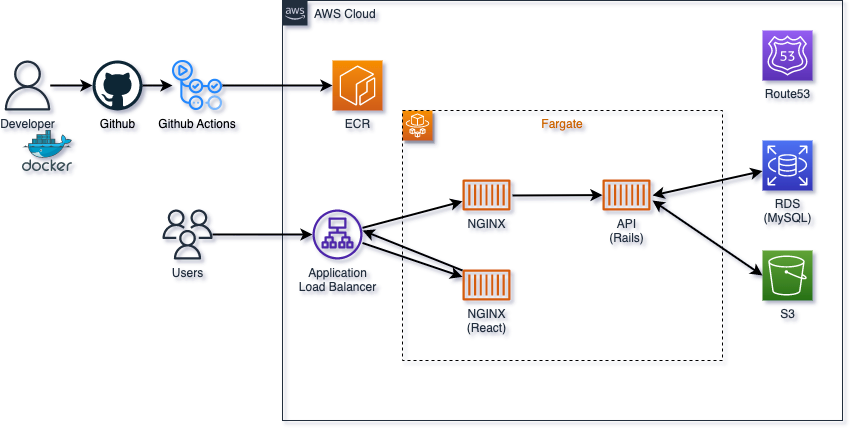

The diagram above was exported from draw.io. Its source (the exported page's mxGraphModel, read from the mxfile embedded in the PNG):
<mxGraphModel dx="1106" dy="611" grid="1" gridSize="10" guides="1" tooltips="1" connect="1" arrows="1" fold="1" page="1" pageScale="1" pageWidth="1169" pageHeight="827" math="0" shadow="1">
  <root>
    <mxCell id="0" />
    <mxCell id="ydSn2JC56NUafxoiD26O-46" parent="0" />
    <mxCell id="ydSn2JC56NUafxoiD26O-47" value="Icons" parent="0" />
    <mxCell id="ydSn2JC56NUafxoiD26O-48" value="NGINX" style="sketch=0;outlineConnect=0;fontColor=#232F3E;gradientColor=none;fillColor=#D45B07;strokeColor=none;dashed=0;verticalLabelPosition=bottom;verticalAlign=top;align=center;html=1;fontSize=12;fontStyle=0;aspect=fixed;pointerEvents=1;shape=mxgraph.aws4.container_1;" parent="ydSn2JC56NUafxoiD26O-47" vertex="1">
      <mxGeometry x="620" y="359" width="48" height="31" as="geometry" />
    </mxCell>
    <mxCell id="ydSn2JC56NUafxoiD26O-50" value="NGINX&lt;br&gt;(React)" style="sketch=0;outlineConnect=0;fontColor=#232F3E;gradientColor=none;fillColor=#D45B07;strokeColor=none;dashed=0;verticalLabelPosition=bottom;verticalAlign=top;align=center;html=1;fontSize=12;fontStyle=0;aspect=fixed;pointerEvents=1;shape=mxgraph.aws4.container_1;" parent="ydSn2JC56NUafxoiD26O-47" vertex="1">
      <mxGeometry x="620" y="449" width="48" height="31" as="geometry" />
    </mxCell>
    <mxCell id="ydSn2JC56NUafxoiD26O-51" value="API&lt;br&gt;(Rails)" style="sketch=0;outlineConnect=0;fontColor=#232F3E;gradientColor=none;fillColor=#D45B07;strokeColor=none;dashed=0;verticalLabelPosition=bottom;verticalAlign=top;align=center;html=1;fontSize=12;fontStyle=0;aspect=fixed;pointerEvents=1;shape=mxgraph.aws4.container_1;" parent="ydSn2JC56NUafxoiD26O-47" vertex="1">
      <mxGeometry x="760" y="359" width="48" height="31" as="geometry" />
    </mxCell>
    <mxCell id="ydSn2JC56NUafxoiD26O-53" value="Users" style="sketch=0;outlineConnect=0;fontColor=#232F3E;gradientColor=none;fillColor=#232F3D;strokeColor=none;dashed=0;verticalLabelPosition=bottom;verticalAlign=top;align=center;html=1;fontSize=12;fontStyle=0;aspect=fixed;pointerEvents=1;shape=mxgraph.aws4.users;" parent="ydSn2JC56NUafxoiD26O-47" vertex="1">
      <mxGeometry x="320" y="389" width="50" height="50" as="geometry" />
    </mxCell>
    <mxCell id="ydSn2JC56NUafxoiD26O-54" value="Developer" style="sketch=0;outlineConnect=0;fontColor=#232F3E;gradientColor=none;fillColor=#232F3D;strokeColor=none;dashed=0;verticalLabelPosition=bottom;verticalAlign=top;align=center;html=1;fontSize=12;fontStyle=0;aspect=fixed;pointerEvents=1;shape=mxgraph.aws4.user;" parent="ydSn2JC56NUafxoiD26O-47" vertex="1">
      <mxGeometry x="160" y="240" width="50" height="50" as="geometry" />
    </mxCell>
    <mxCell id="ydSn2JC56NUafxoiD26O-55" value="" style="sketch=0;aspect=fixed;html=1;points=[];align=center;image;fontSize=12;image=img/lib/mscae/Docker.svg;fillColor=default;gradientColor=#ffffff;" parent="ydSn2JC56NUafxoiD26O-47" vertex="1">
      <mxGeometry x="180" y="310" width="50" height="41" as="geometry" />
    </mxCell>
    <mxCell id="ydSn2JC56NUafxoiD26O-58" value="RDS&lt;br&gt;(MySQL)" style="sketch=0;points=[[0,0,0],[0.25,0,0],[0.5,0,0],[0.75,0,0],[1,0,0],[0,1,0],[0.25,1,0],[0.5,1,0],[0.75,1,0],[1,1,0],[0,0.25,0],[0,0.5,0],[0,0.75,0],[1,0.25,0],[1,0.5,0],[1,0.75,0]];outlineConnect=0;fontColor=#232F3E;gradientColor=#4D72F3;gradientDirection=north;fillColor=#3334B9;strokeColor=#ffffff;dashed=0;verticalLabelPosition=bottom;verticalAlign=top;align=center;html=1;fontSize=12;fontStyle=0;aspect=fixed;shape=mxgraph.aws4.resourceIcon;resIcon=mxgraph.aws4.rds;" parent="ydSn2JC56NUafxoiD26O-47" vertex="1">
      <mxGeometry x="920" y="320" width="50" height="50" as="geometry" />
    </mxCell>
    <mxCell id="ydSn2JC56NUafxoiD26O-59" value="S3" style="sketch=0;points=[[0,0,0],[0.25,0,0],[0.5,0,0],[0.75,0,0],[1,0,0],[0,1,0],[0.25,1,0],[0.5,1,0],[0.75,1,0],[1,1,0],[0,0.25,0],[0,0.5,0],[0,0.75,0],[1,0.25,0],[1,0.5,0],[1,0.75,0]];outlineConnect=0;fontColor=#232F3E;gradientColor=#60A337;gradientDirection=north;fillColor=#277116;strokeColor=#ffffff;dashed=0;verticalLabelPosition=bottom;verticalAlign=top;align=center;html=1;fontSize=12;fontStyle=0;aspect=fixed;shape=mxgraph.aws4.resourceIcon;resIcon=mxgraph.aws4.s3;" parent="ydSn2JC56NUafxoiD26O-47" vertex="1">
      <mxGeometry x="920" y="430" width="50" height="50" as="geometry" />
    </mxCell>
    <mxCell id="ydSn2JC56NUafxoiD26O-60" value="Route53" style="sketch=0;points=[[0,0,0],[0.25,0,0],[0.5,0,0],[0.75,0,0],[1,0,0],[0,1,0],[0.25,1,0],[0.5,1,0],[0.75,1,0],[1,1,0],[0,0.25,0],[0,0.5,0],[0,0.75,0],[1,0.25,0],[1,0.5,0],[1,0.75,0]];outlineConnect=0;fontColor=#232F3E;gradientColor=#945DF2;gradientDirection=north;fillColor=#5A30B5;strokeColor=#ffffff;dashed=0;verticalLabelPosition=bottom;verticalAlign=top;align=center;html=1;fontSize=12;fontStyle=0;aspect=fixed;shape=mxgraph.aws4.resourceIcon;resIcon=mxgraph.aws4.route_53;" parent="ydSn2JC56NUafxoiD26O-47" vertex="1">
      <mxGeometry x="920" y="210" width="50" height="50" as="geometry" />
    </mxCell>
    <mxCell id="ydSn2JC56NUafxoiD26O-61" value="Application&lt;br&gt;Load Balancer" style="sketch=0;outlineConnect=0;fontColor=#232F3E;gradientColor=none;fillColor=#4D27AA;strokeColor=none;dashed=0;verticalLabelPosition=bottom;verticalAlign=top;align=center;html=1;fontSize=12;fontStyle=0;aspect=fixed;pointerEvents=1;shape=mxgraph.aws4.application_load_balancer;" parent="ydSn2JC56NUafxoiD26O-47" vertex="1">
      <mxGeometry x="470" y="389" width="50" height="50" as="geometry" />
    </mxCell>
    <mxCell id="1" value="ECR" style="sketch=0;points=[[0,0,0],[0.25,0,0],[0.5,0,0],[0.75,0,0],[1,0,0],[0,1,0],[0.25,1,0],[0.5,1,0],[0.75,1,0],[1,1,0],[0,0.25,0],[0,0.5,0],[0,0.75,0],[1,0.25,0],[1,0.5,0],[1,0.75,0]];outlineConnect=0;fontColor=#232F3E;gradientColor=#F78E04;gradientDirection=north;fillColor=#D05C17;strokeColor=#ffffff;dashed=0;verticalLabelPosition=bottom;verticalAlign=top;align=center;html=1;fontSize=12;fontStyle=0;aspect=fixed;shape=mxgraph.aws4.resourceIcon;resIcon=mxgraph.aws4.ecr;" parent="ydSn2JC56NUafxoiD26O-47" vertex="1">
      <mxGeometry x="490" y="240" width="50" height="50" as="geometry" />
    </mxCell>
    <mxCell id="11" value="&lt;font color=&quot;#000000&quot;&gt;Github&lt;/font&gt;" style="dashed=0;outlineConnect=0;html=1;align=center;labelPosition=center;verticalLabelPosition=bottom;verticalAlign=top;shape=mxgraph.weblogos.github;shadow=0;fontColor=#CC6600;fillColor=none;" parent="ydSn2JC56NUafxoiD26O-47" vertex="1">
      <mxGeometry x="250" y="240" width="50" height="50" as="geometry" />
    </mxCell>
    <mxCell id="5" value="" style="sketch=0;points=[[0,0,0],[0.25,0,0],[0.5,0,0],[0.75,0,0],[1,0,0],[0,1,0],[0.25,1,0],[0.5,1,0],[0.75,1,0],[1,1,0],[0,0.25,0],[0,0.5,0],[0,0.75,0],[1,0.25,0],[1,0.5,0],[1,0.75,0]];outlineConnect=0;fontColor=#232F3E;gradientColor=#F78E04;gradientDirection=north;fillColor=#D05C17;strokeColor=#ffffff;dashed=0;verticalLabelPosition=bottom;verticalAlign=top;align=center;html=1;fontSize=12;fontStyle=0;aspect=fixed;shape=mxgraph.aws4.resourceIcon;resIcon=mxgraph.aws4.fargate;shadow=1;" parent="ydSn2JC56NUafxoiD26O-47" vertex="1">
      <mxGeometry x="560" y="290" width="30" height="30" as="geometry" />
    </mxCell>
    <mxCell id="ygOm4bIdUxbHhRgFzKFz-19" value="Github Actions" style="shape=image;verticalLabelPosition=bottom;labelBackgroundColor=none;verticalAlign=top;aspect=fixed;imageAspect=0;image=data:image/png,(base64 omitted: 13468 chars);" vertex="1" parent="ydSn2JC56NUafxoiD26O-47">
      <mxGeometry x="330" y="240" width="50" height="50" as="geometry" />
    </mxCell>
    <mxCell id="ydSn2JC56NUafxoiD26O-62" value="Borders" parent="0" />
    <mxCell id="nvv-LZSR3yru1BulE4Rd-0" value="AWS Cloud" style="points=[[0,0],[0.25,0],[0.5,0],[0.75,0],[1,0],[1,0.25],[1,0.5],[1,0.75],[1,1],[0.75,1],[0.5,1],[0.25,1],[0,1],[0,0.75],[0,0.5],[0,0.25]];outlineConnect=0;gradientColor=none;html=1;whiteSpace=wrap;fontSize=12;fontStyle=0;container=1;pointerEvents=0;collapsible=0;recursiveResize=0;shape=mxgraph.aws4.group;grIcon=mxgraph.aws4.group_aws_cloud_alt;strokeColor=#232F3E;fillColor=none;verticalAlign=top;align=left;spacingLeft=30;fontColor=#232F3E;dashed=0;strokeWidth=1;" parent="ydSn2JC56NUafxoiD26O-62" vertex="1">
      <mxGeometry x="440" y="180" width="560" height="420" as="geometry" />
    </mxCell>
    <mxCell id="10" value="Fargate" style="rounded=0;whiteSpace=wrap;html=1;shadow=0;dashed=1;fillColor=none;verticalAlign=top;align=center;labelPosition=center;verticalLabelPosition=middle;fontColor=#CC6600;" parent="nvv-LZSR3yru1BulE4Rd-0" vertex="1">
      <mxGeometry x="120" y="110" width="320" height="250" as="geometry" />
    </mxCell>
    <mxCell id="nvv-LZSR3yru1BulE4Rd-5" value="Allows" parent="0" />
    <mxCell id="nvv-LZSR3yru1BulE4Rd-13" value="" style="endArrow=classic;startArrow=classic;html=1;rounded=0;strokeWidth=2;" parent="nvv-LZSR3yru1BulE4Rd-5" target="ydSn2JC56NUafxoiD26O-58" edge="1">
      <mxGeometry width="50" height="50" relative="1" as="geometry">
        <mxPoint x="810" y="375" as="sourcePoint" />
        <mxPoint x="860" y="440" as="targetPoint" />
      </mxGeometry>
    </mxCell>
    <mxCell id="nvv-LZSR3yru1BulE4Rd-15" value="" style="endArrow=classic;startArrow=classic;html=1;rounded=0;exitX=0;exitY=0.5;exitDx=0;exitDy=0;exitPerimeter=0;strokeWidth=2;" parent="nvv-LZSR3yru1BulE4Rd-5" source="ydSn2JC56NUafxoiD26O-59" edge="1">
      <mxGeometry width="50" height="50" relative="1" as="geometry">
        <mxPoint x="810" y="490" as="sourcePoint" />
        <mxPoint x="810" y="380" as="targetPoint" />
      </mxGeometry>
    </mxCell>
    <mxCell id="nvv-LZSR3yru1BulE4Rd-16" value="" style="endArrow=classic;html=1;rounded=0;strokeWidth=2;" parent="nvv-LZSR3yru1BulE4Rd-5" target="ydSn2JC56NUafxoiD26O-51" edge="1">
      <mxGeometry width="50" height="50" relative="1" as="geometry">
        <mxPoint x="670" y="375" as="sourcePoint" />
        <mxPoint x="770" y="440" as="targetPoint" />
      </mxGeometry>
    </mxCell>
    <mxCell id="nvv-LZSR3yru1BulE4Rd-28" value="" style="endArrow=classic;html=1;rounded=0;strokeWidth=2;" parent="nvv-LZSR3yru1BulE4Rd-5" source="ydSn2JC56NUafxoiD26O-61" target="ydSn2JC56NUafxoiD26O-48" edge="1">
      <mxGeometry width="50" height="50" relative="1" as="geometry">
        <mxPoint x="530" y="400" as="sourcePoint" />
        <mxPoint x="580" y="350" as="targetPoint" />
      </mxGeometry>
    </mxCell>
    <mxCell id="nvv-LZSR3yru1BulE4Rd-29" value="" style="endArrow=classic;html=1;rounded=0;strokeWidth=2;" parent="nvv-LZSR3yru1BulE4Rd-5" source="ydSn2JC56NUafxoiD26O-61" target="ydSn2JC56NUafxoiD26O-50" edge="1">
      <mxGeometry width="50" height="50" relative="1" as="geometry">
        <mxPoint x="630" y="500" as="sourcePoint" />
        <mxPoint x="620" y="480" as="targetPoint" />
      </mxGeometry>
    </mxCell>
    <mxCell id="nvv-LZSR3yru1BulE4Rd-30" value="" style="endArrow=classic;html=1;rounded=0;entryX=1;entryY=0.42;entryDx=0;entryDy=0;entryPerimeter=0;strokeWidth=2;" parent="nvv-LZSR3yru1BulE4Rd-5" target="ydSn2JC56NUafxoiD26O-61" edge="1">
      <mxGeometry width="50" height="50" relative="1" as="geometry">
        <mxPoint x="620" y="450" as="sourcePoint" />
        <mxPoint x="680" y="450" as="targetPoint" />
      </mxGeometry>
    </mxCell>
    <mxCell id="nvv-LZSR3yru1BulE4Rd-31" value="" style="endArrow=classic;html=1;rounded=0;strokeWidth=2;" parent="nvv-LZSR3yru1BulE4Rd-5" source="ydSn2JC56NUafxoiD26O-53" target="ydSn2JC56NUafxoiD26O-61" edge="1">
      <mxGeometry width="50" height="50" relative="1" as="geometry">
        <mxPoint x="390" y="490" as="sourcePoint" />
        <mxPoint x="440" y="440" as="targetPoint" />
      </mxGeometry>
    </mxCell>
    <mxCell id="15" value="" style="endArrow=classic;html=1;fontColor=#CC6600;strokeWidth=2;" parent="nvv-LZSR3yru1BulE4Rd-5" source="ydSn2JC56NUafxoiD26O-54" target="11" edge="1">
      <mxGeometry width="50" height="50" relative="1" as="geometry">
        <mxPoint x="440" y="430" as="sourcePoint" />
        <mxPoint x="490" y="380" as="targetPoint" />
      </mxGeometry>
    </mxCell>
    <mxCell id="18" value="" style="endArrow=classic;html=1;fontColor=#000000;strokeWidth=2;entryX=0;entryY=0.5;entryDx=0;entryDy=0;" parent="nvv-LZSR3yru1BulE4Rd-5" source="11" edge="1">
      <mxGeometry width="50" height="50" relative="1" as="geometry">
        <mxPoint x="440" y="390" as="sourcePoint" />
        <mxPoint x="330" y="265" as="targetPoint" />
      </mxGeometry>
    </mxCell>
    <mxCell id="19" value="" style="endArrow=classic;html=1;fontColor=#000000;strokeWidth=2;exitX=1;exitY=0.5;exitDx=0;exitDy=0;entryX=0;entryY=0.5;entryDx=0;entryDy=0;entryPerimeter=0;" parent="nvv-LZSR3yru1BulE4Rd-5" target="1" edge="1">
      <mxGeometry width="50" height="50" relative="1" as="geometry">
        <mxPoint x="380" y="265" as="sourcePoint" />
        <mxPoint x="490" y="340" as="targetPoint" />
      </mxGeometry>
    </mxCell>
  </root>
</mxGraphModel>